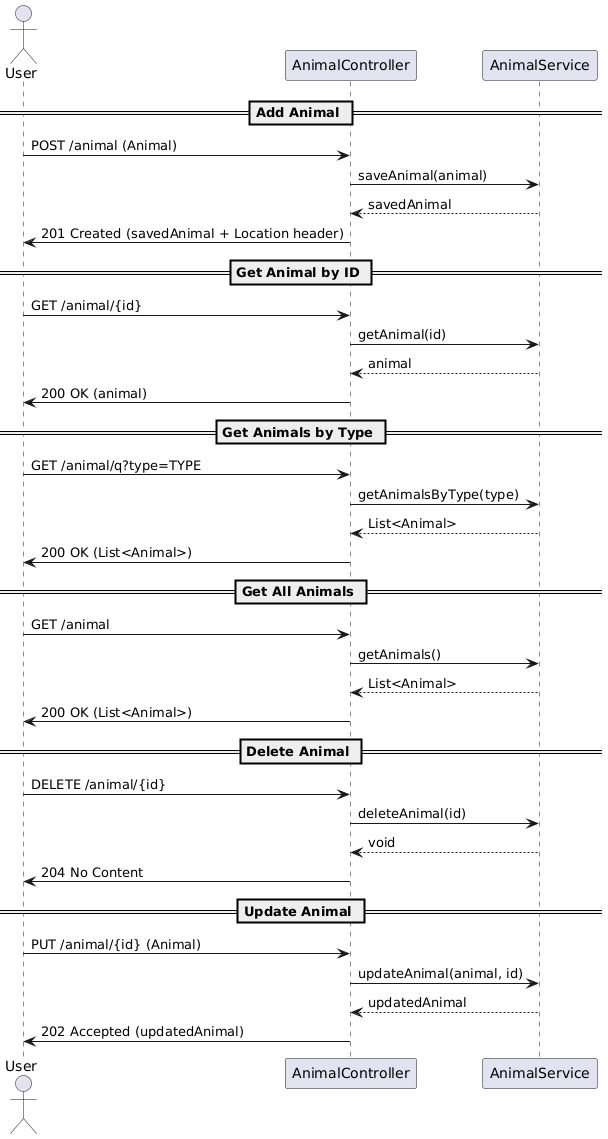

The diagram above was rendered by PlantUML. Its source (embedded in the PNG):
@startuml
actor User
participant "AnimalController" as Controller
participant "AnimalService" as Service

== Add Animal ==
User -> Controller: POST /animal (Animal)
Controller -> Service: saveAnimal(animal)
Service --> Controller: savedAnimal
Controller -> User: 201 Created (savedAnimal + Location header)

== Get Animal by ID ==
User -> Controller: GET /animal/{id}
Controller -> Service: getAnimal(id)
Service --> Controller: animal
Controller -> User: 200 OK (animal)

== Get Animals by Type ==
User -> Controller: GET /animal/q?type=TYPE
Controller -> Service: getAnimalsByType(type)
Service --> Controller: List<Animal>
Controller -> User: 200 OK (List<Animal>)

== Get All Animals ==
User -> Controller: GET /animal
Controller -> Service: getAnimals()
Service --> Controller: List<Animal>
Controller -> User: 200 OK (List<Animal>)

== Delete Animal ==
User -> Controller: DELETE /animal/{id}
Controller -> Service: deleteAnimal(id)
Service --> Controller: void
Controller -> User: 204 No Content

== Update Animal ==
User -> Controller: PUT /animal/{id} (Animal)
Controller -> Service: updateAnimal(animal, id)
Service --> Controller: updatedAnimal
Controller -> User: 202 Accepted (updatedAnimal)
@enduml